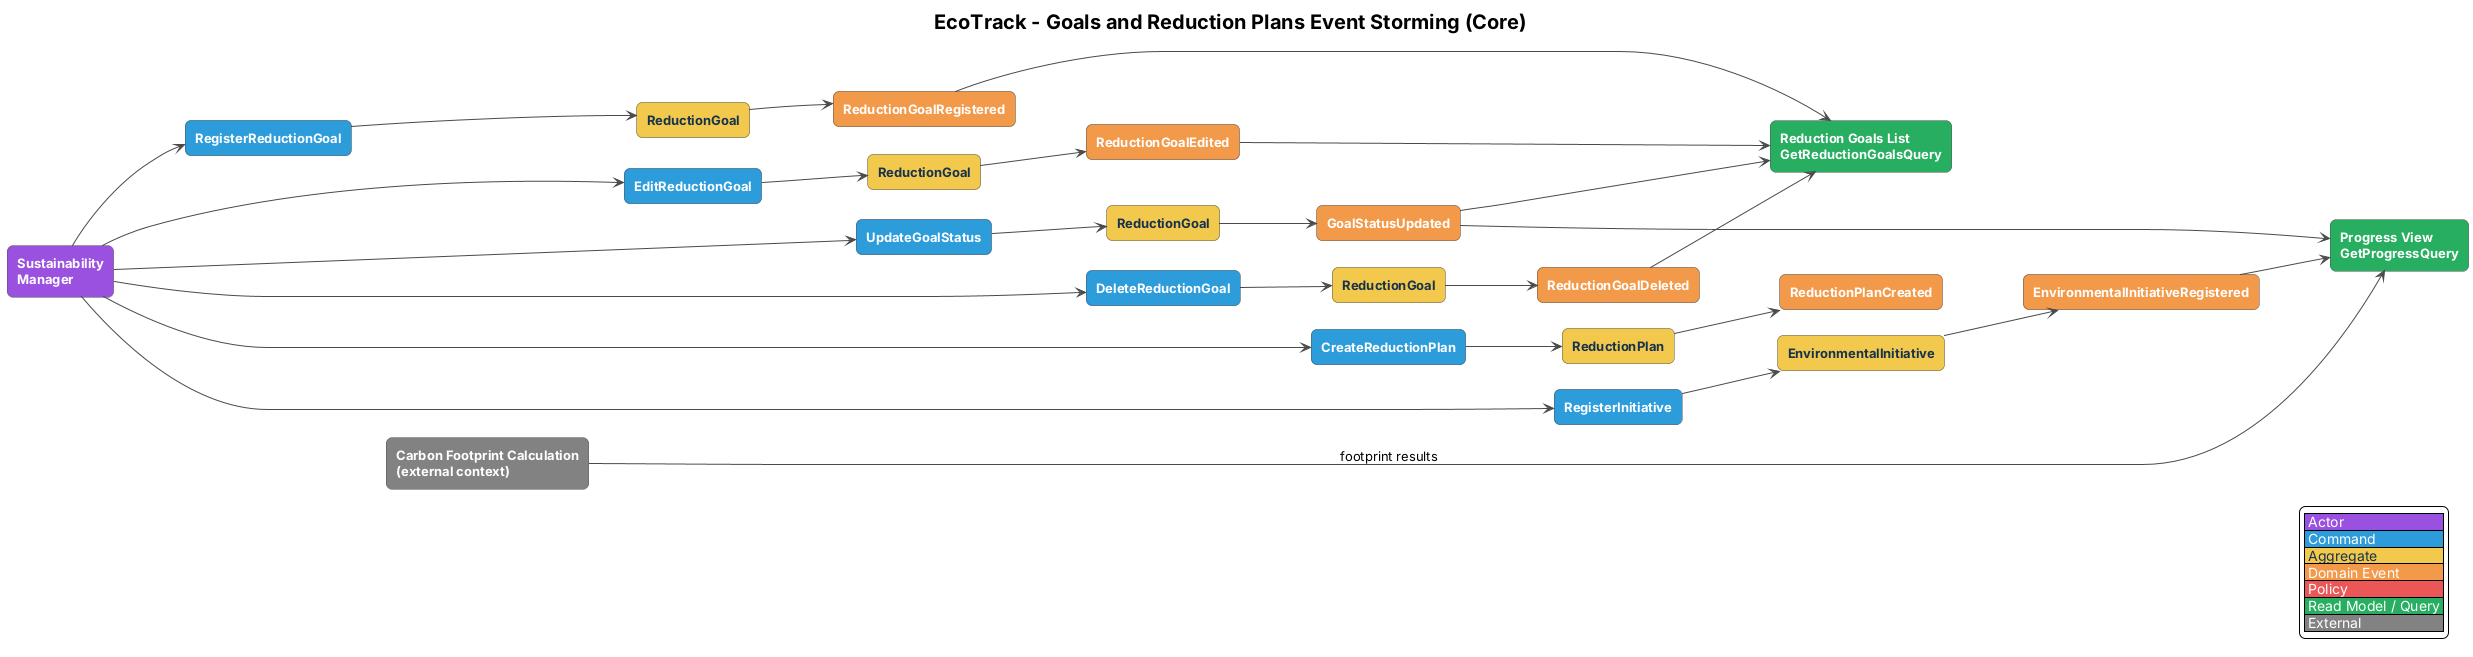

The diagram above was rendered by PlantUML. Its source (embedded in the PNG):
@startuml
left to right direction
skinparam shadowing false
skinparam defaultFontName Helvetica
skinparam defaultFontSize 13
skinparam backgroundColor white
skinparam nodesep 25
skinparam ranksep 70
skinparam ArrowColor #4A4A4A
skinparam RectangleBorderColor #555555
skinparam RectangleFontStyle bold
skinparam roundCorner 12
skinparam rectangle<<ext>> {
  BackgroundColor #828282
  FontColor white
}
skinparam rectangle<<rm>> {
  BackgroundColor #27AE60
  FontColor white
}
skinparam rectangle<<pol>> {
  BackgroundColor #EB5757
  FontColor white
}
skinparam rectangle<<evt>> {
  BackgroundColor #F2994A
  FontColor white
}
skinparam rectangle<<agg>> {
  BackgroundColor #F2C94C
  FontColor #17324D
}
skinparam rectangle<<cmd>> {
  BackgroundColor #2D9CDB
  FontColor white
}
skinparam rectangle<<actor>> {
  BackgroundColor #9B51E0
  FontColor white
}
skinparam titleFontSize 20
hide stereotype
title EcoTrack - Goals and Reduction Plans Event Storming (Core)

rectangle "Sustainability\nManager" as a <<actor>>
rectangle "Carbon Footprint Calculation\n(external context)" as x <<ext>>
rectangle "RegisterReductionGoal" as c1 <<cmd>>
rectangle "EditReductionGoal" as c2 <<cmd>>
rectangle "UpdateGoalStatus" as c3 <<cmd>>
rectangle "DeleteReductionGoal" as c4 <<cmd>>
rectangle "CreateReductionPlan" as c5 <<cmd>>
rectangle "RegisterInitiative" as c6 <<cmd>>
rectangle "ReductionGoal" as g1 <<agg>>
rectangle "ReductionGoal" as g2 <<agg>>
rectangle "ReductionGoal" as g3 <<agg>>
rectangle "ReductionGoal" as g4 <<agg>>
rectangle "ReductionPlan" as g5 <<agg>>
rectangle "EnvironmentalInitiative" as g6 <<agg>>
rectangle "ReductionGoalRegistered" as e1 <<evt>>
rectangle "ReductionGoalEdited" as e2 <<evt>>
rectangle "GoalStatusUpdated" as e3 <<evt>>
rectangle "ReductionGoalDeleted" as e4 <<evt>>
rectangle "ReductionPlanCreated" as e5 <<evt>>
rectangle "EnvironmentalInitiativeRegistered" as e6 <<evt>>
rectangle "Reduction Goals List\nGetReductionGoalsQuery" as r1 <<rm>>
rectangle "Progress View\nGetProgressQuery" as r2 <<rm>>

a --> c1
a --> c2
a --> c3
a --> c4
a --> c5
a --> c6
c1 --> g1
c2 --> g2
c3 --> g3
c4 --> g4
c5 --> g5
c6 --> g6
g1 --> e1
g2 --> e2
g3 --> e3
g4 --> e4
g5 --> e5
g6 --> e6
e1 --> r1
e2 --> r1
e3 --> r1
e4 --> r1
e3 --> r2
e6 --> r2
x --> r2 : footprint results
a -[hidden]down-> x
c1 -[hidden]down-> c2
c2 -[hidden]down-> c3
c3 -[hidden]down-> c4
c4 -[hidden]down-> c5
c5 -[hidden]down-> c6
g1 -[hidden]down-> g2
g2 -[hidden]down-> g3
g3 -[hidden]down-> g4
g4 -[hidden]down-> g5
g5 -[hidden]down-> g6
e1 -[hidden]down-> e2
e2 -[hidden]down-> e3
e3 -[hidden]down-> e4
e4 -[hidden]down-> e5
e5 -[hidden]down-> e6
r1 -[hidden]down-> r2
a -[hidden]right-> c1
c1 -[hidden]right-> g1
g1 -[hidden]right-> e1
e1 -[hidden]right-> r1
legend right
  |<#9B51E0><color:white> Actor </color>|
  |<#2D9CDB><color:white> Command </color>|
  |<#F2C94C><color:#17324D> Aggregate </color>|
  |<#F2994A><color:white> Domain Event </color>|
  |<#EB5757><color:white> Policy </color>|
  |<#27AE60><color:white> Read Model / Query </color>|
  |<#828282><color:white> External </color>|
endlegend
@enduml